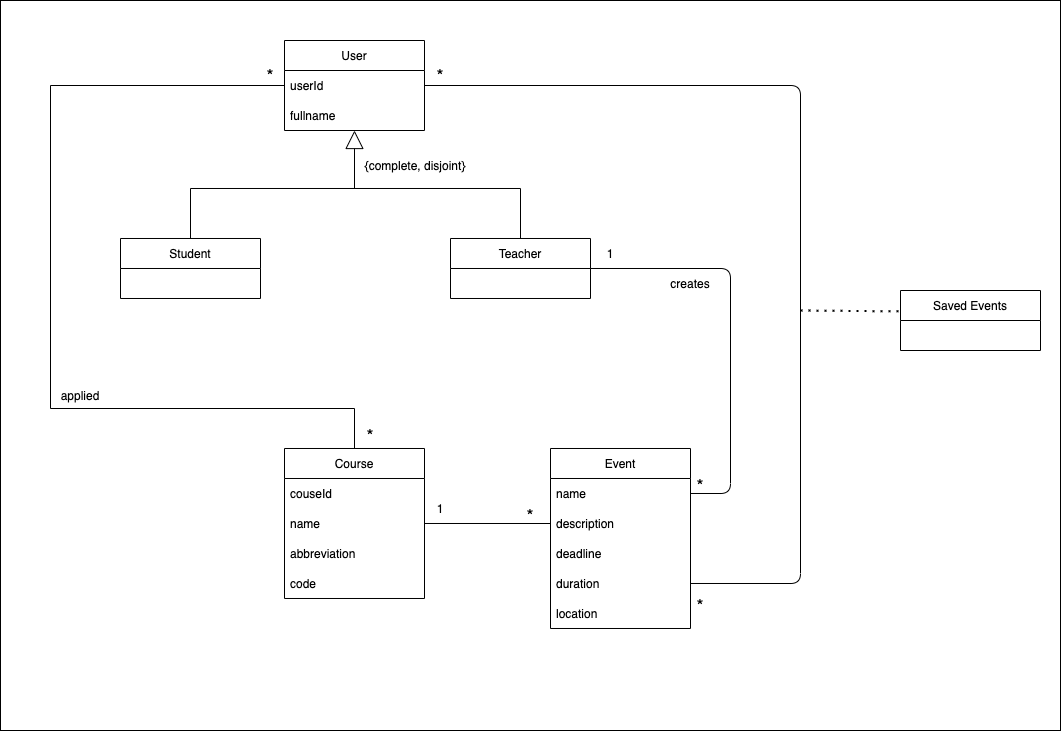

The diagram above was exported from draw.io. Its source (the exported page's mxGraphModel, read from the mxfile embedded in the PNG):
<mxGraphModel dx="1917" dy="896" grid="1" gridSize="10" guides="1" tooltips="1" connect="1" arrows="1" fold="1" page="1" pageScale="1" pageWidth="827" pageHeight="1169" math="0" shadow="0">
  <root>
    <mxCell id="0" />
    <mxCell id="1" parent="0" />
    <mxCell id="25" value="" style="rounded=0;whiteSpace=wrap;html=1;" parent="1" vertex="1">
      <mxGeometry x="60" y="50" width="1060" height="730" as="geometry" />
    </mxCell>
    <mxCell id="FSSe4rVkOF1pcarBhPv8-1" value="Student" style="swimlane;fontStyle=0;childLayout=stackLayout;horizontal=1;startSize=30;horizontalStack=0;resizeParent=1;resizeParentMax=0;resizeLast=0;collapsible=1;marginBottom=0;" parent="1" vertex="1">
      <mxGeometry x="180" y="287.99" width="140" height="60" as="geometry" />
    </mxCell>
    <mxCell id="FSSe4rVkOF1pcarBhPv8-5" value="User" style="swimlane;fontStyle=0;childLayout=stackLayout;horizontal=1;startSize=30;horizontalStack=0;resizeParent=1;resizeParentMax=0;resizeLast=0;collapsible=1;marginBottom=0;" parent="1" vertex="1">
      <mxGeometry x="344" y="90" width="140" height="90" as="geometry" />
    </mxCell>
    <mxCell id="FSSe4rVkOF1pcarBhPv8-6" value="userId" style="text;strokeColor=none;fillColor=none;align=left;verticalAlign=middle;spacingLeft=4;spacingRight=4;overflow=hidden;points=[[0,0.5],[1,0.5]];portConstraint=eastwest;rotatable=0;" parent="FSSe4rVkOF1pcarBhPv8-5" vertex="1">
      <mxGeometry y="30" width="140" height="30" as="geometry" />
    </mxCell>
    <mxCell id="FSSe4rVkOF1pcarBhPv8-7" value="fullname" style="text;strokeColor=none;fillColor=none;align=left;verticalAlign=middle;spacingLeft=4;spacingRight=4;overflow=hidden;points=[[0,0.5],[1,0.5]];portConstraint=eastwest;rotatable=0;" parent="FSSe4rVkOF1pcarBhPv8-5" vertex="1">
      <mxGeometry y="60" width="140" height="30" as="geometry" />
    </mxCell>
    <mxCell id="FSSe4rVkOF1pcarBhPv8-9" value="Teacher" style="swimlane;fontStyle=0;childLayout=stackLayout;horizontal=1;startSize=30;horizontalStack=0;resizeParent=1;resizeParentMax=0;resizeLast=0;collapsible=1;marginBottom=0;" parent="1" vertex="1">
      <mxGeometry x="510" y="287.99" width="140" height="60" as="geometry" />
    </mxCell>
    <mxCell id="FSSe4rVkOF1pcarBhPv8-13" value="Event" style="swimlane;fontStyle=0;childLayout=stackLayout;horizontal=1;startSize=30;horizontalStack=0;resizeParent=1;resizeParentMax=0;resizeLast=0;collapsible=1;marginBottom=0;" parent="1" vertex="1">
      <mxGeometry x="610" y="497.99" width="140" height="180" as="geometry" />
    </mxCell>
    <mxCell id="FSSe4rVkOF1pcarBhPv8-16" value="name" style="text;strokeColor=none;fillColor=none;align=left;verticalAlign=middle;spacingLeft=4;spacingRight=4;overflow=hidden;points=[[0,0.5],[1,0.5]];portConstraint=eastwest;rotatable=0;" parent="FSSe4rVkOF1pcarBhPv8-13" vertex="1">
      <mxGeometry y="30" width="140" height="30" as="geometry" />
    </mxCell>
    <mxCell id="5" value="description" style="text;strokeColor=none;fillColor=none;align=left;verticalAlign=middle;spacingLeft=4;spacingRight=4;overflow=hidden;points=[[0,0.5],[1,0.5]];portConstraint=eastwest;rotatable=0;" parent="FSSe4rVkOF1pcarBhPv8-13" vertex="1">
      <mxGeometry y="60" width="140" height="30" as="geometry" />
    </mxCell>
    <mxCell id="6" value="deadline" style="text;strokeColor=none;fillColor=none;align=left;verticalAlign=middle;spacingLeft=4;spacingRight=4;overflow=hidden;points=[[0,0.5],[1,0.5]];portConstraint=eastwest;rotatable=0;" parent="FSSe4rVkOF1pcarBhPv8-13" vertex="1">
      <mxGeometry y="90" width="140" height="30" as="geometry" />
    </mxCell>
    <mxCell id="26" value="duration" style="text;strokeColor=none;fillColor=none;align=left;verticalAlign=middle;spacingLeft=4;spacingRight=4;overflow=hidden;points=[[0,0.5],[1,0.5]];portConstraint=eastwest;rotatable=0;" vertex="1" parent="FSSe4rVkOF1pcarBhPv8-13">
      <mxGeometry y="120" width="140" height="30" as="geometry" />
    </mxCell>
    <mxCell id="27" value="location" style="text;strokeColor=none;fillColor=none;align=left;verticalAlign=middle;spacingLeft=4;spacingRight=4;overflow=hidden;points=[[0,0.5],[1,0.5]];portConstraint=eastwest;rotatable=0;" vertex="1" parent="FSSe4rVkOF1pcarBhPv8-13">
      <mxGeometry y="150" width="140" height="30" as="geometry" />
    </mxCell>
    <mxCell id="FSSe4rVkOF1pcarBhPv8-17" value="Course" style="swimlane;fontStyle=0;childLayout=stackLayout;horizontal=1;startSize=30;horizontalStack=0;resizeParent=1;resizeParentMax=0;resizeLast=0;collapsible=1;marginBottom=0;" parent="1" vertex="1">
      <mxGeometry x="344" y="497.99" width="140" height="150" as="geometry" />
    </mxCell>
    <mxCell id="FSSe4rVkOF1pcarBhPv8-18" value="couseId" style="text;strokeColor=none;fillColor=none;align=left;verticalAlign=middle;spacingLeft=4;spacingRight=4;overflow=hidden;points=[[0,0.5],[1,0.5]];portConstraint=eastwest;rotatable=0;" parent="FSSe4rVkOF1pcarBhPv8-17" vertex="1">
      <mxGeometry y="30" width="140" height="30" as="geometry" />
    </mxCell>
    <mxCell id="3" value="name" style="text;strokeColor=none;fillColor=none;align=left;verticalAlign=middle;spacingLeft=4;spacingRight=4;overflow=hidden;points=[[0,0.5],[1,0.5]];portConstraint=eastwest;rotatable=0;" parent="FSSe4rVkOF1pcarBhPv8-17" vertex="1">
      <mxGeometry y="60" width="140" height="30" as="geometry" />
    </mxCell>
    <mxCell id="FSSe4rVkOF1pcarBhPv8-20" value="abbreviation " style="text;strokeColor=none;fillColor=none;align=left;verticalAlign=middle;spacingLeft=4;spacingRight=4;overflow=hidden;points=[[0,0.5],[1,0.5]];portConstraint=eastwest;rotatable=0;" parent="FSSe4rVkOF1pcarBhPv8-17" vertex="1">
      <mxGeometry y="90" width="140" height="30" as="geometry" />
    </mxCell>
    <mxCell id="4" value="code" style="text;strokeColor=none;fillColor=none;align=left;verticalAlign=middle;spacingLeft=4;spacingRight=4;overflow=hidden;points=[[0,0.5],[1,0.5]];portConstraint=eastwest;rotatable=0;" parent="FSSe4rVkOF1pcarBhPv8-17" vertex="1">
      <mxGeometry y="120" width="140" height="30" as="geometry" />
    </mxCell>
    <mxCell id="FSSe4rVkOF1pcarBhPv8-21" value="" style="endArrow=block;endSize=16;endFill=0;html=1;rounded=0;exitX=0.5;exitY=0;exitDx=0;exitDy=0;entryX=0.5;entryY=1.067;entryDx=0;entryDy=0;entryPerimeter=0;" parent="1" source="FSSe4rVkOF1pcarBhPv8-1" edge="1">
      <mxGeometry width="160" relative="1" as="geometry">
        <mxPoint x="330" y="257.99" as="sourcePoint" />
        <mxPoint x="414" y="180" as="targetPoint" />
        <Array as="points">
          <mxPoint x="250" y="237.99" />
          <mxPoint x="414" y="237.99" />
        </Array>
      </mxGeometry>
    </mxCell>
    <mxCell id="FSSe4rVkOF1pcarBhPv8-24" value="" style="endArrow=none;html=1;rounded=0;entryX=0.5;entryY=0;entryDx=0;entryDy=0;" parent="1" target="FSSe4rVkOF1pcarBhPv8-9" edge="1">
      <mxGeometry width="50" height="50" relative="1" as="geometry">
        <mxPoint x="410" y="237.99" as="sourcePoint" />
        <mxPoint x="600" y="237.99" as="targetPoint" />
        <Array as="points">
          <mxPoint x="580" y="237.99" />
        </Array>
      </mxGeometry>
    </mxCell>
    <mxCell id="FSSe4rVkOF1pcarBhPv8-26" value="" style="endArrow=none;html=1;rounded=0;entryX=0;entryY=0.5;entryDx=0;entryDy=0;exitX=0.5;exitY=0;exitDx=0;exitDy=0;" parent="1" source="FSSe4rVkOF1pcarBhPv8-17" target="FSSe4rVkOF1pcarBhPv8-6" edge="1">
      <mxGeometry width="50" height="50" relative="1" as="geometry">
        <mxPoint x="414" y="490" as="sourcePoint" />
        <mxPoint x="110" y="40" as="targetPoint" />
        <Array as="points">
          <mxPoint x="414" y="458" />
          <mxPoint x="110" y="458" />
          <mxPoint x="110" y="135" />
        </Array>
      </mxGeometry>
    </mxCell>
    <mxCell id="FSSe4rVkOF1pcarBhPv8-28" value="" style="endArrow=none;html=1;rounded=0;exitX=1;exitY=0.5;exitDx=0;exitDy=0;" parent="1" edge="1">
      <mxGeometry width="50" height="50" relative="1" as="geometry">
        <mxPoint x="484" y="572.99" as="sourcePoint" />
        <mxPoint x="610" y="573" as="targetPoint" />
      </mxGeometry>
    </mxCell>
    <mxCell id="14" value="{complete, disjoint}" style="text;html=1;strokeColor=none;fillColor=none;align=center;verticalAlign=middle;whiteSpace=wrap;rounded=0;" parent="1" vertex="1">
      <mxGeometry x="360" y="200" width="230" height="30" as="geometry" />
    </mxCell>
    <mxCell id="15" value="creates" style="text;html=1;strokeColor=none;fillColor=none;align=center;verticalAlign=middle;whiteSpace=wrap;rounded=0;" parent="1" vertex="1">
      <mxGeometry x="720" y="317.99" width="60" height="30" as="geometry" />
    </mxCell>
    <mxCell id="16" value="" style="endArrow=none;html=1;exitX=1;exitY=0.5;exitDx=0;exitDy=0;entryX=1;entryY=0.5;entryDx=0;entryDy=0;" parent="1" source="FSSe4rVkOF1pcarBhPv8-9" target="FSSe4rVkOF1pcarBhPv8-16" edge="1">
      <mxGeometry width="50" height="50" relative="1" as="geometry">
        <mxPoint x="500" y="360" as="sourcePoint" />
        <mxPoint x="550" y="310" as="targetPoint" />
        <Array as="points">
          <mxPoint x="790" y="318" />
          <mxPoint x="790" y="543" />
        </Array>
      </mxGeometry>
    </mxCell>
    <mxCell id="17" value="applied" style="text;html=1;strokeColor=none;fillColor=none;align=center;verticalAlign=middle;whiteSpace=wrap;rounded=0;rotation=0;" parent="1" vertex="1">
      <mxGeometry x="110" y="430" width="60" height="30" as="geometry" />
    </mxCell>
    <mxCell id="19" value="&lt;font style=&quot;font-size: 18px&quot;&gt;*&lt;/font&gt;" style="text;html=1;strokeColor=none;fillColor=none;align=center;verticalAlign=middle;whiteSpace=wrap;rounded=0;" parent="1" vertex="1">
      <mxGeometry x="300" y="110" width="60" height="30" as="geometry" />
    </mxCell>
    <mxCell id="20" value="&lt;font style=&quot;font-size: 18px&quot;&gt;*&lt;/font&gt;" style="text;html=1;strokeColor=none;fillColor=none;align=center;verticalAlign=middle;whiteSpace=wrap;rounded=0;" parent="1" vertex="1">
      <mxGeometry x="400" y="470" width="60" height="30" as="geometry" />
    </mxCell>
    <mxCell id="21" value="&lt;font style=&quot;font-size: 18px&quot;&gt;*&lt;/font&gt;" style="text;html=1;strokeColor=none;fillColor=none;align=center;verticalAlign=middle;whiteSpace=wrap;rounded=0;" parent="1" vertex="1">
      <mxGeometry x="730" y="520" width="60" height="30" as="geometry" />
    </mxCell>
    <mxCell id="22" value="&lt;font style=&quot;font-size: 12px&quot;&gt;1&lt;/font&gt;" style="text;html=1;strokeColor=none;fillColor=none;align=center;verticalAlign=middle;whiteSpace=wrap;rounded=0;" parent="1" vertex="1">
      <mxGeometry x="640" y="287.99" width="60" height="30" as="geometry" />
    </mxCell>
    <mxCell id="23" value="&lt;font style=&quot;font-size: 18px&quot;&gt;*&lt;/font&gt;" style="text;html=1;strokeColor=none;fillColor=none;align=center;verticalAlign=middle;whiteSpace=wrap;rounded=0;" parent="1" vertex="1">
      <mxGeometry x="560" y="550" width="60" height="30" as="geometry" />
    </mxCell>
    <mxCell id="24" value="&lt;font style=&quot;font-size: 12px&quot;&gt;1&lt;/font&gt;" style="text;html=1;strokeColor=none;fillColor=none;align=center;verticalAlign=middle;whiteSpace=wrap;rounded=0;" parent="1" vertex="1">
      <mxGeometry x="470" y="542.99" width="60" height="30" as="geometry" />
    </mxCell>
    <mxCell id="29" value="Saved Events" style="swimlane;fontStyle=0;childLayout=stackLayout;horizontal=1;startSize=30;horizontalStack=0;resizeParent=1;resizeParentMax=0;resizeLast=0;collapsible=1;marginBottom=0;" vertex="1" parent="1">
      <mxGeometry x="960" y="340" width="140" height="60" as="geometry" />
    </mxCell>
    <mxCell id="35" value="" style="endArrow=none;html=1;exitX=1;exitY=0.5;exitDx=0;exitDy=0;entryX=1;entryY=0.5;entryDx=0;entryDy=0;" edge="1" parent="1" source="FSSe4rVkOF1pcarBhPv8-6" target="26">
      <mxGeometry width="50" height="50" relative="1" as="geometry">
        <mxPoint x="710" y="380" as="sourcePoint" />
        <mxPoint x="760" y="330" as="targetPoint" />
        <Array as="points">
          <mxPoint x="860" y="135" />
          <mxPoint x="860" y="633" />
        </Array>
      </mxGeometry>
    </mxCell>
    <mxCell id="39" value="" style="endArrow=none;dashed=1;html=1;dashPattern=1 3;strokeWidth=2;entryX=-0.01;entryY=0.348;entryDx=0;entryDy=0;entryPerimeter=0;" edge="1" parent="1" target="29">
      <mxGeometry width="50" height="50" relative="1" as="geometry">
        <mxPoint x="860" y="360" as="sourcePoint" />
        <mxPoint x="1050" y="390" as="targetPoint" />
      </mxGeometry>
    </mxCell>
    <mxCell id="40" value="&lt;font style=&quot;font-size: 18px&quot;&gt;*&lt;/font&gt;" style="text;html=1;strokeColor=none;fillColor=none;align=center;verticalAlign=middle;whiteSpace=wrap;rounded=0;" vertex="1" parent="1">
      <mxGeometry x="470" y="110" width="60" height="30" as="geometry" />
    </mxCell>
    <mxCell id="41" value="&lt;font style=&quot;font-size: 18px&quot;&gt;*&lt;/font&gt;" style="text;html=1;strokeColor=none;fillColor=none;align=center;verticalAlign=middle;whiteSpace=wrap;rounded=0;" vertex="1" parent="1">
      <mxGeometry x="730" y="640" width="60" height="30" as="geometry" />
    </mxCell>
  </root>
</mxGraphModel>